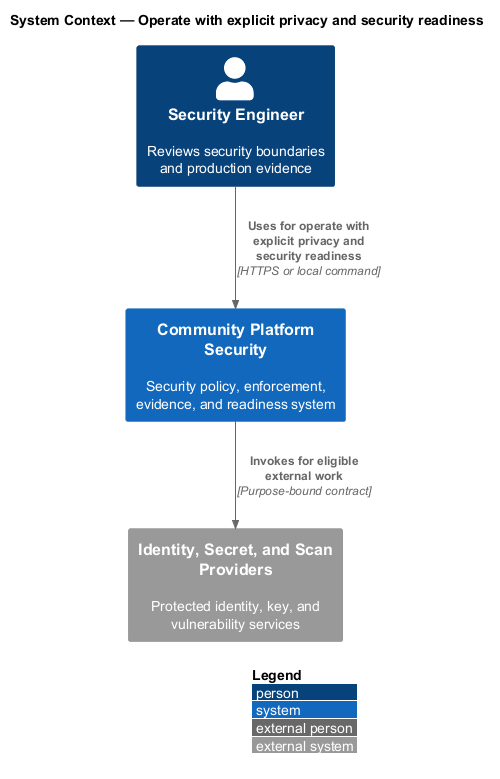

The diagram above was rendered by PlantUML. Its source (embedded in the PNG):
@startuml
!include <C4/C4_Context>
LAYOUT_WITH_LEGEND()
title System Context — Operate with explicit privacy and security readiness

Person(actor, "Security Engineer", "Reviews security boundaries and production evidence")
System(system, "Community Platform Security", "Security policy, enforcement, evidence, and readiness system")
System_Ext(external, "Identity, Secret, and Scan Providers", "Protected identity, key, and vulnerability services")

Rel(actor, system, "Uses for operate with explicit privacy and security readiness", "HTTPS or local command")
Rel(system, external, "Invokes for eligible external work", "Purpose-bound contract")
@enduml